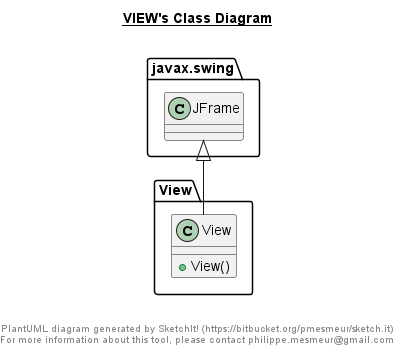

The diagram above was rendered by PlantUML. Its source (embedded in the PNG):
@startuml

title __VIEW's Class Diagram__\n

  namespace View {
    class View.View {
        + View()
    }
  }
  

  View.View -up-|> javax.swing.JFrame


right footer


PlantUML diagram generated by SketchIt! (https://bitbucket.org/pmesmeur/sketch.it)
For more information about this tool, please contact philippe.mesmeur@gmail.com
endfooter

@enduml